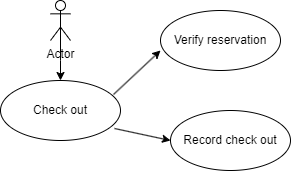

The diagram above was exported from draw.io. Its source (the exported page's mxGraphModel, read from the mxfile embedded in the PNG):
<mxGraphModel dx="1626" dy="784" grid="1" gridSize="10" guides="1" tooltips="1" connect="1" arrows="1" fold="1" page="1" pageScale="1" pageWidth="850" pageHeight="1100" math="0" shadow="0">
  <root>
    <mxCell id="0" />
    <mxCell id="1" parent="0" />
    <mxCell id="yl6KoPcRMdI7hqa7SQex-1" style="edgeStyle=orthogonalEdgeStyle;rounded=0;orthogonalLoop=1;jettySize=auto;html=1;exitX=0.5;exitY=0.5;exitDx=0;exitDy=0;exitPerimeter=0;" edge="1" parent="1" source="yl6KoPcRMdI7hqa7SQex-2">
      <mxGeometry relative="1" as="geometry">
        <mxPoint x="420" y="450" as="targetPoint" />
      </mxGeometry>
    </mxCell>
    <mxCell id="yl6KoPcRMdI7hqa7SQex-2" value="Actor" style="shape=umlActor;verticalLabelPosition=bottom;verticalAlign=top;html=1;" vertex="1" parent="1">
      <mxGeometry x="410" y="370" width="20" height="40" as="geometry" />
    </mxCell>
    <mxCell id="yl6KoPcRMdI7hqa7SQex-3" value="Check out" style="ellipse;whiteSpace=wrap;html=1;" vertex="1" parent="1">
      <mxGeometry x="360" y="450" width="120" height="60" as="geometry" />
    </mxCell>
    <mxCell id="yl6KoPcRMdI7hqa7SQex-4" value="Record check out" style="ellipse;whiteSpace=wrap;html=1;" vertex="1" parent="1">
      <mxGeometry x="530" y="480" width="120" height="60" as="geometry" />
    </mxCell>
    <mxCell id="yl6KoPcRMdI7hqa7SQex-5" value="Verify reservation" style="ellipse;whiteSpace=wrap;html=1;" vertex="1" parent="1">
      <mxGeometry x="520" y="380" width="120" height="60" as="geometry" />
    </mxCell>
    <mxCell id="yl6KoPcRMdI7hqa7SQex-6" value="" style="endArrow=classic;html=1;rounded=0;exitX=0.95;exitY=0.8;exitDx=0;exitDy=0;exitPerimeter=0;entryX=0;entryY=0.5;entryDx=0;entryDy=0;" edge="1" parent="1" source="yl6KoPcRMdI7hqa7SQex-3" target="yl6KoPcRMdI7hqa7SQex-4">
      <mxGeometry width="50" height="50" relative="1" as="geometry">
        <mxPoint x="400" y="430" as="sourcePoint" />
        <mxPoint x="450" y="380" as="targetPoint" />
      </mxGeometry>
    </mxCell>
    <mxCell id="yl6KoPcRMdI7hqa7SQex-7" value="" style="endArrow=classic;html=1;rounded=0;exitX=0.942;exitY=0.233;exitDx=0;exitDy=0;exitPerimeter=0;entryX=0;entryY=0.667;entryDx=0;entryDy=0;entryPerimeter=0;" edge="1" parent="1" source="yl6KoPcRMdI7hqa7SQex-3" target="yl6KoPcRMdI7hqa7SQex-5">
      <mxGeometry width="50" height="50" relative="1" as="geometry">
        <mxPoint x="400" y="430" as="sourcePoint" />
        <mxPoint x="450" y="380" as="targetPoint" />
      </mxGeometry>
    </mxCell>
  </root>
</mxGraphModel>